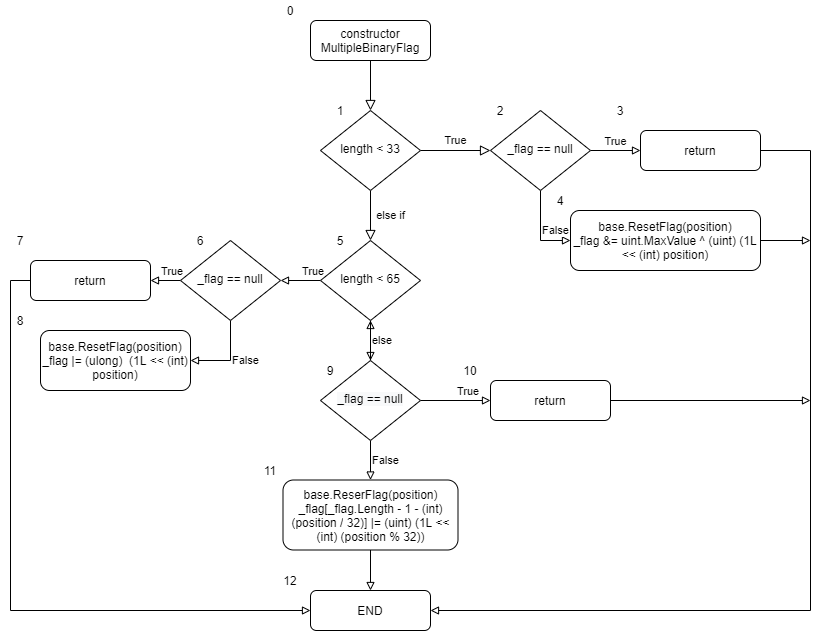

The diagram above was exported from draw.io. Its source (the exported page's mxGraphModel, read from the mxfile embedded in the PNG):
<mxGraphModel dx="782" dy="514" grid="1" gridSize="10" guides="1" tooltips="1" connect="1" arrows="1" fold="1" page="1" pageScale="1" pageWidth="827" pageHeight="1169" math="0" shadow="0">
  <root>
    <mxCell id="WIyWlLk6GJQsqaUBKTNV-0" />
    <mxCell id="WIyWlLk6GJQsqaUBKTNV-1" parent="WIyWlLk6GJQsqaUBKTNV-0" />
    <mxCell id="WIyWlLk6GJQsqaUBKTNV-2" value="" style="rounded=0;html=1;jettySize=auto;orthogonalLoop=1;fontSize=11;endArrow=block;endFill=0;endSize=8;strokeWidth=1;shadow=0;labelBackgroundColor=none;edgeStyle=orthogonalEdgeStyle;" parent="WIyWlLk6GJQsqaUBKTNV-1" source="WIyWlLk6GJQsqaUBKTNV-3" target="WIyWlLk6GJQsqaUBKTNV-6" edge="1">
      <mxGeometry relative="1" as="geometry" />
    </mxCell>
    <mxCell id="WIyWlLk6GJQsqaUBKTNV-3" value="constructor MultipleBinaryFlag" style="rounded=1;whiteSpace=wrap;html=1;fontSize=12;glass=0;strokeWidth=1;shadow=0;" parent="WIyWlLk6GJQsqaUBKTNV-1" vertex="1">
      <mxGeometry x="310" y="90" width="120" height="40" as="geometry" />
    </mxCell>
    <mxCell id="WIyWlLk6GJQsqaUBKTNV-4" value="else if" style="rounded=0;html=1;jettySize=auto;orthogonalLoop=1;fontSize=11;endArrow=block;endFill=0;endSize=8;strokeWidth=1;shadow=0;labelBackgroundColor=none;edgeStyle=orthogonalEdgeStyle;" parent="WIyWlLk6GJQsqaUBKTNV-1" source="WIyWlLk6GJQsqaUBKTNV-6" target="WIyWlLk6GJQsqaUBKTNV-10" edge="1">
      <mxGeometry y="20" relative="1" as="geometry">
        <mxPoint as="offset" />
      </mxGeometry>
    </mxCell>
    <mxCell id="WIyWlLk6GJQsqaUBKTNV-5" value="True" style="edgeStyle=orthogonalEdgeStyle;rounded=0;html=1;jettySize=auto;orthogonalLoop=1;fontSize=11;endArrow=block;endFill=0;endSize=8;strokeWidth=1;shadow=0;labelBackgroundColor=none;" parent="WIyWlLk6GJQsqaUBKTNV-1" source="WIyWlLk6GJQsqaUBKTNV-6" edge="1">
      <mxGeometry y="10" relative="1" as="geometry">
        <mxPoint as="offset" />
        <mxPoint x="490" y="220" as="targetPoint" />
      </mxGeometry>
    </mxCell>
    <mxCell id="WIyWlLk6GJQsqaUBKTNV-6" value="length &amp;lt; 33" style="rhombus;whiteSpace=wrap;html=1;shadow=0;fontFamily=Helvetica;fontSize=12;align=center;strokeWidth=1;spacing=6;spacingTop=-4;" parent="WIyWlLk6GJQsqaUBKTNV-1" vertex="1">
      <mxGeometry x="320" y="180" width="100" height="80" as="geometry" />
    </mxCell>
    <mxCell id="Sv4iAPx3FwO1JRWVd6x--8" value="True" style="edgeStyle=orthogonalEdgeStyle;rounded=0;orthogonalLoop=1;jettySize=auto;html=1;exitX=0;exitY=0.5;exitDx=0;exitDy=0;entryX=1;entryY=0.5;entryDx=0;entryDy=0;endArrow=block;endFill=0;align=left;verticalAlign=bottom;" parent="WIyWlLk6GJQsqaUBKTNV-1" source="WIyWlLk6GJQsqaUBKTNV-10" target="Sv4iAPx3FwO1JRWVd6x--7" edge="1">
      <mxGeometry relative="1" as="geometry" />
    </mxCell>
    <mxCell id="Sv4iAPx3FwO1JRWVd6x--15" style="edgeStyle=orthogonalEdgeStyle;rounded=0;orthogonalLoop=1;jettySize=auto;html=1;exitX=0.5;exitY=1;exitDx=0;exitDy=0;entryX=0.5;entryY=0;entryDx=0;entryDy=0;endArrow=block;endFill=0;align=left;" parent="WIyWlLk6GJQsqaUBKTNV-1" source="WIyWlLk6GJQsqaUBKTNV-10" target="Sv4iAPx3FwO1JRWVd6x--14" edge="1">
      <mxGeometry relative="1" as="geometry" />
    </mxCell>
    <mxCell id="WIyWlLk6GJQsqaUBKTNV-10" value="length &amp;lt; 65" style="rhombus;whiteSpace=wrap;html=1;shadow=0;fontFamily=Helvetica;fontSize=12;align=center;strokeWidth=1;spacing=6;spacingTop=-4;" parent="WIyWlLk6GJQsqaUBKTNV-1" vertex="1">
      <mxGeometry x="320" y="310" width="100" height="80" as="geometry" />
    </mxCell>
    <mxCell id="WIyWlLk6GJQsqaUBKTNV-11" value="END" style="rounded=1;whiteSpace=wrap;html=1;fontSize=12;glass=0;strokeWidth=1;shadow=0;" parent="WIyWlLk6GJQsqaUBKTNV-1" vertex="1">
      <mxGeometry x="310" y="660" width="120" height="40" as="geometry" />
    </mxCell>
    <mxCell id="Sv4iAPx3FwO1JRWVd6x--2" value="True" style="edgeStyle=orthogonalEdgeStyle;rounded=0;orthogonalLoop=1;jettySize=auto;html=1;exitX=1;exitY=0.5;exitDx=0;exitDy=0;entryX=0;entryY=0.5;entryDx=0;entryDy=0;verticalAlign=bottom;endArrow=block;endFill=0;" parent="WIyWlLk6GJQsqaUBKTNV-1" source="Sv4iAPx3FwO1JRWVd6x--0" target="Sv4iAPx3FwO1JRWVd6x--1" edge="1">
      <mxGeometry relative="1" as="geometry" />
    </mxCell>
    <mxCell id="Sv4iAPx3FwO1JRWVd6x--5" value="False" style="edgeStyle=orthogonalEdgeStyle;rounded=0;orthogonalLoop=1;jettySize=auto;html=1;exitX=0.5;exitY=1;exitDx=0;exitDy=0;entryX=0;entryY=0.5;entryDx=0;entryDy=0;align=left;endArrow=block;endFill=0;" parent="WIyWlLk6GJQsqaUBKTNV-1" source="Sv4iAPx3FwO1JRWVd6x--0" target="Sv4iAPx3FwO1JRWVd6x--4" edge="1">
      <mxGeometry relative="1" as="geometry" />
    </mxCell>
    <mxCell id="Sv4iAPx3FwO1JRWVd6x--0" value="_flag == null" style="rhombus;whiteSpace=wrap;html=1;shadow=0;fontFamily=Helvetica;fontSize=12;align=center;strokeWidth=1;spacing=6;spacingTop=-4;" parent="WIyWlLk6GJQsqaUBKTNV-1" vertex="1">
      <mxGeometry x="490" y="180" width="100" height="80" as="geometry" />
    </mxCell>
    <mxCell id="Sv4iAPx3FwO1JRWVd6x--3" style="edgeStyle=orthogonalEdgeStyle;rounded=0;orthogonalLoop=1;jettySize=auto;html=1;exitX=1;exitY=0.5;exitDx=0;exitDy=0;entryX=1;entryY=0.5;entryDx=0;entryDy=0;endArrow=block;endFill=0;" parent="WIyWlLk6GJQsqaUBKTNV-1" source="Sv4iAPx3FwO1JRWVd6x--1" target="WIyWlLk6GJQsqaUBKTNV-11" edge="1">
      <mxGeometry relative="1" as="geometry">
        <Array as="points">
          <mxPoint x="810" y="220" />
          <mxPoint x="810" y="680" />
        </Array>
      </mxGeometry>
    </mxCell>
    <mxCell id="Sv4iAPx3FwO1JRWVd6x--1" value="return" style="rounded=1;whiteSpace=wrap;html=1;fontSize=12;glass=0;strokeWidth=1;shadow=0;" parent="WIyWlLk6GJQsqaUBKTNV-1" vertex="1">
      <mxGeometry x="640" y="200" width="120" height="40" as="geometry" />
    </mxCell>
    <mxCell id="Sv4iAPx3FwO1JRWVd6x--6" style="edgeStyle=orthogonalEdgeStyle;rounded=0;orthogonalLoop=1;jettySize=auto;html=1;exitX=1;exitY=0.5;exitDx=0;exitDy=0;align=left;endArrow=block;endFill=0;" parent="WIyWlLk6GJQsqaUBKTNV-1" source="Sv4iAPx3FwO1JRWVd6x--4" edge="1">
      <mxGeometry relative="1" as="geometry">
        <mxPoint x="810" y="310" as="targetPoint" />
      </mxGeometry>
    </mxCell>
    <mxCell id="Sv4iAPx3FwO1JRWVd6x--4" value="base.ResetFlag(position)&lt;br&gt;_flag &amp;amp;= uint.MaxValue ^ (uint) (1L &amp;lt;&amp;lt; (int) position)" style="rounded=1;whiteSpace=wrap;html=1;fontSize=12;glass=0;strokeWidth=1;shadow=0;" parent="WIyWlLk6GJQsqaUBKTNV-1" vertex="1">
      <mxGeometry x="570" y="280" width="190" height="60" as="geometry" />
    </mxCell>
    <mxCell id="Sv4iAPx3FwO1JRWVd6x--10" value="True" style="edgeStyle=orthogonalEdgeStyle;rounded=0;orthogonalLoop=1;jettySize=auto;html=1;exitX=0;exitY=0.5;exitDx=0;exitDy=0;entryX=1;entryY=0.5;entryDx=0;entryDy=0;endArrow=block;endFill=0;align=left;verticalAlign=bottom;spacingLeft=-6;" parent="WIyWlLk6GJQsqaUBKTNV-1" source="Sv4iAPx3FwO1JRWVd6x--7" target="Sv4iAPx3FwO1JRWVd6x--9" edge="1">
      <mxGeometry relative="1" as="geometry" />
    </mxCell>
    <mxCell id="Sv4iAPx3FwO1JRWVd6x--13" value="False" style="edgeStyle=orthogonalEdgeStyle;rounded=0;orthogonalLoop=1;jettySize=auto;html=1;exitX=0.5;exitY=1;exitDx=0;exitDy=0;entryX=1;entryY=0.5;entryDx=0;entryDy=0;endArrow=block;endFill=0;align=left;" parent="WIyWlLk6GJQsqaUBKTNV-1" source="Sv4iAPx3FwO1JRWVd6x--7" target="Sv4iAPx3FwO1JRWVd6x--12" edge="1">
      <mxGeometry relative="1" as="geometry" />
    </mxCell>
    <mxCell id="Sv4iAPx3FwO1JRWVd6x--7" value="_flag == null" style="rhombus;whiteSpace=wrap;html=1;shadow=0;fontFamily=Helvetica;fontSize=12;align=center;strokeWidth=1;spacing=6;spacingTop=-4;" parent="WIyWlLk6GJQsqaUBKTNV-1" vertex="1">
      <mxGeometry x="180" y="310" width="100" height="80" as="geometry" />
    </mxCell>
    <mxCell id="Sv4iAPx3FwO1JRWVd6x--11" style="edgeStyle=orthogonalEdgeStyle;rounded=0;orthogonalLoop=1;jettySize=auto;html=1;exitX=0;exitY=0.5;exitDx=0;exitDy=0;entryX=0;entryY=0.5;entryDx=0;entryDy=0;endArrow=block;endFill=0;align=left;" parent="WIyWlLk6GJQsqaUBKTNV-1" source="Sv4iAPx3FwO1JRWVd6x--9" target="WIyWlLk6GJQsqaUBKTNV-11" edge="1">
      <mxGeometry relative="1" as="geometry" />
    </mxCell>
    <mxCell id="Sv4iAPx3FwO1JRWVd6x--9" value="return" style="rounded=1;whiteSpace=wrap;html=1;fontSize=12;glass=0;strokeWidth=1;shadow=0;" parent="WIyWlLk6GJQsqaUBKTNV-1" vertex="1">
      <mxGeometry x="30" y="330" width="120" height="40" as="geometry" />
    </mxCell>
    <mxCell id="Sv4iAPx3FwO1JRWVd6x--12" value="base.ResetFlag(position)&lt;br&gt;_flag |= (ulong)&amp;nbsp; (1L &amp;lt;&amp;lt; (int) position)" style="rounded=1;whiteSpace=wrap;html=1;fontSize=12;glass=0;strokeWidth=1;shadow=0;" parent="WIyWlLk6GJQsqaUBKTNV-1" vertex="1">
      <mxGeometry x="40" y="400" width="150" height="60" as="geometry" />
    </mxCell>
    <mxCell id="Sv4iAPx3FwO1JRWVd6x--16" value="else" style="edgeStyle=orthogonalEdgeStyle;rounded=0;orthogonalLoop=1;jettySize=auto;html=1;endArrow=block;endFill=0;align=left;" parent="WIyWlLk6GJQsqaUBKTNV-1" source="Sv4iAPx3FwO1JRWVd6x--14" target="WIyWlLk6GJQsqaUBKTNV-10" edge="1">
      <mxGeometry relative="1" as="geometry" />
    </mxCell>
    <mxCell id="Sv4iAPx3FwO1JRWVd6x--19" value="True" style="edgeStyle=orthogonalEdgeStyle;rounded=0;orthogonalLoop=1;jettySize=auto;html=1;endArrow=block;endFill=0;align=left;verticalAlign=bottom;" parent="WIyWlLk6GJQsqaUBKTNV-1" source="Sv4iAPx3FwO1JRWVd6x--14" target="Sv4iAPx3FwO1JRWVd6x--17" edge="1">
      <mxGeometry relative="1" as="geometry" />
    </mxCell>
    <mxCell id="Sv4iAPx3FwO1JRWVd6x--23" value="False" style="edgeStyle=orthogonalEdgeStyle;rounded=0;orthogonalLoop=1;jettySize=auto;html=1;exitX=0.5;exitY=1;exitDx=0;exitDy=0;entryX=0.5;entryY=0;entryDx=0;entryDy=0;endArrow=block;endFill=0;align=left;" parent="WIyWlLk6GJQsqaUBKTNV-1" source="Sv4iAPx3FwO1JRWVd6x--14" target="Sv4iAPx3FwO1JRWVd6x--24" edge="1">
      <mxGeometry relative="1" as="geometry">
        <mxPoint x="370" y="545" as="targetPoint" />
      </mxGeometry>
    </mxCell>
    <mxCell id="Sv4iAPx3FwO1JRWVd6x--14" value="&#10;&#10;&lt;span style=&quot;color: rgb(0, 0, 0); font-family: helvetica; font-size: 12px; font-style: normal; font-weight: 400; letter-spacing: normal; text-align: center; text-indent: 0px; text-transform: none; word-spacing: 0px; background-color: rgb(248, 249, 250); display: inline; float: none;&quot;&gt;_flag == null&lt;/span&gt;&#10;&#10;" style="rhombus;whiteSpace=wrap;html=1;shadow=0;fontFamily=Helvetica;fontSize=12;align=center;strokeWidth=1;spacing=6;spacingTop=-4;" parent="WIyWlLk6GJQsqaUBKTNV-1" vertex="1">
      <mxGeometry x="320" y="430" width="100" height="80" as="geometry" />
    </mxCell>
    <mxCell id="Sv4iAPx3FwO1JRWVd6x--20" style="edgeStyle=orthogonalEdgeStyle;rounded=0;orthogonalLoop=1;jettySize=auto;html=1;exitX=1;exitY=0.5;exitDx=0;exitDy=0;endArrow=block;endFill=0;align=left;" parent="WIyWlLk6GJQsqaUBKTNV-1" source="Sv4iAPx3FwO1JRWVd6x--17" edge="1">
      <mxGeometry relative="1" as="geometry">
        <mxPoint x="810" y="470" as="targetPoint" />
      </mxGeometry>
    </mxCell>
    <mxCell id="Sv4iAPx3FwO1JRWVd6x--17" value="return" style="rounded=1;whiteSpace=wrap;html=1;fontSize=12;glass=0;strokeWidth=1;shadow=0;" parent="WIyWlLk6GJQsqaUBKTNV-1" vertex="1">
      <mxGeometry x="490" y="450" width="120" height="40" as="geometry" />
    </mxCell>
    <mxCell id="Sv4iAPx3FwO1JRWVd6x--28" style="edgeStyle=orthogonalEdgeStyle;rounded=0;orthogonalLoop=1;jettySize=auto;html=1;exitX=0.5;exitY=1;exitDx=0;exitDy=0;entryX=0.5;entryY=0;entryDx=0;entryDy=0;endArrow=block;endFill=0;align=left;" parent="WIyWlLk6GJQsqaUBKTNV-1" source="Sv4iAPx3FwO1JRWVd6x--24" target="WIyWlLk6GJQsqaUBKTNV-11" edge="1">
      <mxGeometry relative="1" as="geometry" />
    </mxCell>
    <mxCell id="Sv4iAPx3FwO1JRWVd6x--24" value="base.ReserFlag(position)&lt;br&gt;&lt;span class=&quot;pl-smi&quot; style=&quot;box-sizing: border-box ; background-color: rgb(255 , 255 , 255)&quot;&gt;_flag&lt;/span&gt;&lt;span style=&quot;background-color: rgb(255 , 255 , 255)&quot;&gt;[&lt;/span&gt;&lt;span class=&quot;pl-smi&quot; style=&quot;box-sizing: border-box ; background-color: rgb(255 , 255 , 255)&quot;&gt;_flag&lt;/span&gt;&lt;span style=&quot;background-color: rgb(255 , 255 , 255)&quot;&gt;.&lt;/span&gt;&lt;span class=&quot;pl-smi&quot; style=&quot;box-sizing: border-box ; background-color: rgb(255 , 255 , 255)&quot;&gt;Length&lt;/span&gt;&lt;span style=&quot;background-color: rgb(255 , 255 , 255)&quot;&gt; &lt;/span&gt;&lt;span class=&quot;pl-k&quot; style=&quot;box-sizing: border-box ; font-family: , &amp;#34;consolas&amp;#34; , &amp;#34;liberation mono&amp;#34; , &amp;#34;menlo&amp;#34; , monospace ; background-color: rgb(255 , 255 , 255)&quot;&gt;-&lt;/span&gt;&lt;span style=&quot;background-color: rgb(255 , 255 , 255)&quot;&gt; &lt;/span&gt;&lt;span class=&quot;pl-c1&quot; style=&quot;box-sizing: border-box ; font-family: , &amp;#34;consolas&amp;#34; , &amp;#34;liberation mono&amp;#34; , &amp;#34;menlo&amp;#34; , monospace ; background-color: rgb(255 , 255 , 255)&quot;&gt;1&lt;/span&gt;&lt;span style=&quot;background-color: rgb(255 , 255 , 255)&quot;&gt; &lt;/span&gt;&lt;span class=&quot;pl-k&quot; style=&quot;box-sizing: border-box ; font-family: , &amp;#34;consolas&amp;#34; , &amp;#34;liberation mono&amp;#34; , &amp;#34;menlo&amp;#34; , monospace ; background-color: rgb(255 , 255 , 255)&quot;&gt;-&lt;/span&gt;&lt;span style=&quot;background-color: rgb(255 , 255 , 255)&quot;&gt; (&lt;/span&gt;&lt;span class=&quot;pl-k&quot; style=&quot;box-sizing: border-box ; font-family: , &amp;#34;consolas&amp;#34; , &amp;#34;liberation mono&amp;#34; , &amp;#34;menlo&amp;#34; , monospace ; background-color: rgb(255 , 255 , 255)&quot;&gt;int&lt;/span&gt;&lt;span style=&quot;background-color: rgb(255 , 255 , 255)&quot;&gt;) (&lt;/span&gt;&lt;span class=&quot;pl-smi&quot; style=&quot;box-sizing: border-box ; background-color: rgb(255 , 255 , 255)&quot;&gt;position&lt;/span&gt;&lt;span style=&quot;background-color: rgb(255 , 255 , 255)&quot;&gt; &lt;/span&gt;&lt;span class=&quot;pl-k&quot; style=&quot;box-sizing: border-box ; font-family: , &amp;#34;consolas&amp;#34; , &amp;#34;liberation mono&amp;#34; , &amp;#34;menlo&amp;#34; , monospace ; background-color: rgb(255 , 255 , 255)&quot;&gt;/&lt;/span&gt;&lt;span style=&quot;background-color: rgb(255 , 255 , 255)&quot;&gt; &lt;/span&gt;&lt;span class=&quot;pl-c1&quot; style=&quot;box-sizing: border-box ; font-family: , &amp;#34;consolas&amp;#34; , &amp;#34;liberation mono&amp;#34; , &amp;#34;menlo&amp;#34; , monospace ; background-color: rgb(255 , 255 , 255)&quot;&gt;32&lt;/span&gt;&lt;span style=&quot;background-color: rgb(255 , 255 , 255)&quot;&gt;)] &lt;/span&gt;&lt;span class=&quot;pl-k&quot; style=&quot;box-sizing: border-box ; font-family: , &amp;#34;consolas&amp;#34; , &amp;#34;liberation mono&amp;#34; , &amp;#34;menlo&amp;#34; , monospace ; background-color: rgb(255 , 255 , 255)&quot;&gt;|=&lt;/span&gt;&lt;span style=&quot;background-color: rgb(255 , 255 , 255)&quot;&gt; (&lt;/span&gt;&lt;span class=&quot;pl-k&quot; style=&quot;box-sizing: border-box ; font-family: , &amp;#34;consolas&amp;#34; , &amp;#34;liberation mono&amp;#34; , &amp;#34;menlo&amp;#34; , monospace ; background-color: rgb(255 , 255 , 255)&quot;&gt;uint&lt;/span&gt;&lt;span style=&quot;background-color: rgb(255 , 255 , 255)&quot;&gt;) (&lt;/span&gt;&lt;span class=&quot;pl-c1&quot; style=&quot;box-sizing: border-box ; font-family: , &amp;#34;consolas&amp;#34; , &amp;#34;liberation mono&amp;#34; , &amp;#34;menlo&amp;#34; , monospace ; background-color: rgb(255 , 255 , 255)&quot;&gt;1L&lt;/span&gt;&lt;span style=&quot;background-color: rgb(255 , 255 , 255)&quot;&gt; &lt;/span&gt;&lt;span class=&quot;pl-k&quot; style=&quot;box-sizing: border-box ; font-family: , &amp;#34;consolas&amp;#34; , &amp;#34;liberation mono&amp;#34; , &amp;#34;menlo&amp;#34; , monospace ; background-color: rgb(255 , 255 , 255)&quot;&gt;&amp;lt;&amp;lt;&lt;/span&gt;&lt;span style=&quot;background-color: rgb(255 , 255 , 255)&quot;&gt; (&lt;/span&gt;&lt;span class=&quot;pl-k&quot; style=&quot;box-sizing: border-box ; font-family: , &amp;#34;consolas&amp;#34; , &amp;#34;liberation mono&amp;#34; , &amp;#34;menlo&amp;#34; , monospace ; background-color: rgb(255 , 255 , 255)&quot;&gt;int&lt;/span&gt;&lt;span style=&quot;background-color: rgb(255 , 255 , 255)&quot;&gt;) (&lt;/span&gt;&lt;span class=&quot;pl-smi&quot; style=&quot;box-sizing: border-box ; background-color: rgb(255 , 255 , 255)&quot;&gt;position&lt;/span&gt;&lt;span style=&quot;background-color: rgb(255 , 255 , 255)&quot;&gt; &lt;/span&gt;&lt;span class=&quot;pl-k&quot; style=&quot;box-sizing: border-box ; font-family: , &amp;#34;consolas&amp;#34; , &amp;#34;liberation mono&amp;#34; , &amp;#34;menlo&amp;#34; , monospace ; background-color: rgb(255 , 255 , 255)&quot;&gt;%&lt;/span&gt;&lt;span style=&quot;background-color: rgb(255 , 255 , 255)&quot;&gt; &lt;/span&gt;&lt;span class=&quot;pl-c1&quot; style=&quot;box-sizing: border-box ; font-family: , &amp;#34;consolas&amp;#34; , &amp;#34;liberation mono&amp;#34; , &amp;#34;menlo&amp;#34; , monospace ; background-color: rgb(255 , 255 , 255)&quot;&gt;32&lt;/span&gt;&lt;span style=&quot;background-color: rgb(255 , 255 , 255)&quot;&gt;))&lt;/span&gt;" style="rounded=1;whiteSpace=wrap;html=1;fontSize=12;glass=0;strokeWidth=1;shadow=0;" parent="WIyWlLk6GJQsqaUBKTNV-1" vertex="1">
      <mxGeometry x="282.5" y="549.5" width="175" height="70" as="geometry" />
    </mxCell>
    <mxCell id="Sv4iAPx3FwO1JRWVd6x--29" value="0" style="text;html=1;strokeColor=none;fillColor=none;align=center;verticalAlign=middle;whiteSpace=wrap;rounded=0;" parent="WIyWlLk6GJQsqaUBKTNV-1" vertex="1">
      <mxGeometry x="270" y="70" width="40" height="20" as="geometry" />
    </mxCell>
    <mxCell id="Sv4iAPx3FwO1JRWVd6x--30" value="1" style="text;html=1;strokeColor=none;fillColor=none;align=center;verticalAlign=middle;whiteSpace=wrap;rounded=0;" parent="WIyWlLk6GJQsqaUBKTNV-1" vertex="1">
      <mxGeometry x="320" y="170" width="40" height="20" as="geometry" />
    </mxCell>
    <mxCell id="Sv4iAPx3FwO1JRWVd6x--31" value="2" style="text;html=1;strokeColor=none;fillColor=none;align=center;verticalAlign=middle;whiteSpace=wrap;rounded=0;" parent="WIyWlLk6GJQsqaUBKTNV-1" vertex="1">
      <mxGeometry x="480" y="170" width="40" height="20" as="geometry" />
    </mxCell>
    <mxCell id="Sv4iAPx3FwO1JRWVd6x--32" value="3" style="text;html=1;strokeColor=none;fillColor=none;align=center;verticalAlign=middle;whiteSpace=wrap;rounded=0;" parent="WIyWlLk6GJQsqaUBKTNV-1" vertex="1">
      <mxGeometry x="600" y="170" width="40" height="20" as="geometry" />
    </mxCell>
    <mxCell id="Sv4iAPx3FwO1JRWVd6x--33" value="4" style="text;html=1;strokeColor=none;fillColor=none;align=center;verticalAlign=middle;whiteSpace=wrap;rounded=0;" parent="WIyWlLk6GJQsqaUBKTNV-1" vertex="1">
      <mxGeometry x="540" y="260" width="40" height="20" as="geometry" />
    </mxCell>
    <mxCell id="Sv4iAPx3FwO1JRWVd6x--35" value="5" style="text;html=1;strokeColor=none;fillColor=none;align=center;verticalAlign=middle;whiteSpace=wrap;rounded=0;" parent="WIyWlLk6GJQsqaUBKTNV-1" vertex="1">
      <mxGeometry x="320" y="300" width="40" height="20" as="geometry" />
    </mxCell>
    <mxCell id="Sv4iAPx3FwO1JRWVd6x--36" value="6" style="text;html=1;strokeColor=none;fillColor=none;align=center;verticalAlign=middle;whiteSpace=wrap;rounded=0;" parent="WIyWlLk6GJQsqaUBKTNV-1" vertex="1">
      <mxGeometry x="180" y="300" width="40" height="20" as="geometry" />
    </mxCell>
    <mxCell id="Sv4iAPx3FwO1JRWVd6x--37" value="7" style="text;html=1;strokeColor=none;fillColor=none;align=center;verticalAlign=middle;whiteSpace=wrap;rounded=0;" parent="WIyWlLk6GJQsqaUBKTNV-1" vertex="1">
      <mxGeometry y="300" width="40" height="20" as="geometry" />
    </mxCell>
    <mxCell id="Sv4iAPx3FwO1JRWVd6x--38" value="8" style="text;html=1;strokeColor=none;fillColor=none;align=center;verticalAlign=middle;whiteSpace=wrap;rounded=0;" parent="WIyWlLk6GJQsqaUBKTNV-1" vertex="1">
      <mxGeometry y="380" width="40" height="20" as="geometry" />
    </mxCell>
    <mxCell id="Sv4iAPx3FwO1JRWVd6x--39" value="9" style="text;html=1;strokeColor=none;fillColor=none;align=center;verticalAlign=middle;whiteSpace=wrap;rounded=0;" parent="WIyWlLk6GJQsqaUBKTNV-1" vertex="1">
      <mxGeometry x="310" y="430" width="40" height="20" as="geometry" />
    </mxCell>
    <mxCell id="Sv4iAPx3FwO1JRWVd6x--40" value="10" style="text;html=1;strokeColor=none;fillColor=none;align=center;verticalAlign=middle;whiteSpace=wrap;rounded=0;" parent="WIyWlLk6GJQsqaUBKTNV-1" vertex="1">
      <mxGeometry x="450" y="430" width="40" height="20" as="geometry" />
    </mxCell>
    <mxCell id="Sv4iAPx3FwO1JRWVd6x--41" value="11" style="text;html=1;strokeColor=none;fillColor=none;align=center;verticalAlign=middle;whiteSpace=wrap;rounded=0;" parent="WIyWlLk6GJQsqaUBKTNV-1" vertex="1">
      <mxGeometry x="250" y="529.5" width="40" height="20" as="geometry" />
    </mxCell>
    <mxCell id="Sv4iAPx3FwO1JRWVd6x--42" value="12" style="text;html=1;strokeColor=none;fillColor=none;align=center;verticalAlign=middle;whiteSpace=wrap;rounded=0;" parent="WIyWlLk6GJQsqaUBKTNV-1" vertex="1">
      <mxGeometry x="270" y="640" width="40" height="20" as="geometry" />
    </mxCell>
  </root>
</mxGraphModel>